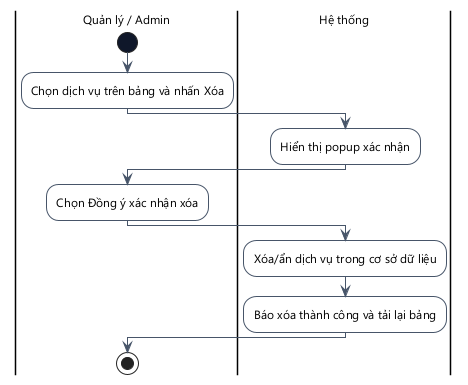

The diagram above was rendered by PlantUML. Its source (embedded in the PNG):
@startuml
skinparam DefaultFontName "Segoe UI"
skinparam DefaultFontSize 12
skinparam ActivityMinimalWidth 180
skinparam ActivityPadding 8
skinparam ActivityMargin 8
skinparam backgroundcolor white
skinparam ActivityBackgroundColor white
skinparam ActivityBorderColor #475569
skinparam ActivityStartColor #0F172A
skinparam ActivityEndColor #0F172A
skinparam ActivityDiamondBackgroundColor white
skinparam ActivityDiamondBorderColor #475569
skinparam ArrowColor #475569
skinparam ActivityBorderThickness 1
skinparam ArrowThickness 1
skinparam linetype ortho

|Quản lý / Admin|
start
:Chọn dịch vụ trên bảng và nhấn Xóa;
|Hệ thống|
:Hiển thị popup xác nhận;
|Quản lý / Admin|
:Chọn Đồng ý xác nhận xóa;
|Hệ thống|
:Xóa/ẩn dịch vụ trong cơ sở dữ liệu;
:Báo xóa thành công và tải lại bảng;
|Quản lý / Admin|
stop
@enduml